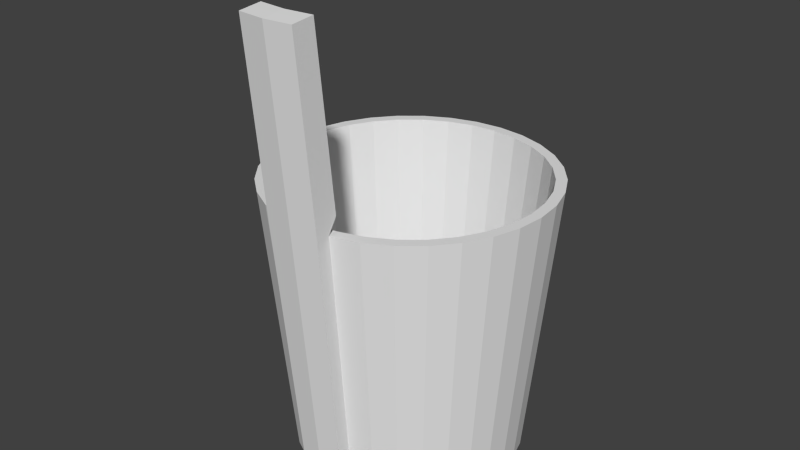 # Source: kiulu.blend  (saved by Blender 2.68.0; exported with 4.5.12 LTS)
import bpy
from mathutils import Matrix  # noqa: F401  (used for matrix-valued properties, if any)

bpy.ops.wm.read_factory_settings(use_empty=True)
scene = bpy.context.scene
scene.name = 'Scene'

# ---- collections
col_collection_1 = bpy.data.collections.new('Collection 1'); scene.collection.children.link(col_collection_1)

# ---- world
world_world = bpy.data.worlds.new('World'); scene.world = world_world
world_world.color = (0.05088, 0.05088, 0.05088)
world_world.use_sun_shadow = False
world_world.sun_shadow_jitter_overblur = 0.0
world_world.cycles.sampling_method = 'MANUAL'
world_world.cycles.sample_map_resolution = 256

# ---- meshes
me_cylinder = bpy.data.meshes.new('Cylinder')
me_cylinder.from_pydata([(1.581e-08, 0.812, -0.9805), (0.0, 1.0, 1.0), (0.1584, 0.7964, -0.9805), (0.1951, 0.9808, 1.0), (0.3107, 0.7502, -0.9805), (0.3827, 0.9239, 1.0), (0.4511, 0.6751, -0.9805), (0.5556, 0.8315, 1.0), (0.5741, 0.5741, -0.9805), (0.7071, 0.7071, 1.0), (0.6751, 0.4511, -0.9805), (0.8315, 0.5556, 1.0), (0.7502, 0.3107, -0.9805), (0.9239, 0.3827, 1.0), (0.7964, 0.1584, -0.9805), (0.9808, 0.1951, 1.0), (0.812, 1.156e-07, -0.9805), (1.0, 7.55e-08, 1.0), (0.7964, -0.1584, -0.9805), (0.9808, -0.1951, 1.0), (0.7502, -0.3107, -0.9805), (0.9239, -0.3827, 1.0), (0.6751, -0.4511, -0.9805), (0.8315, -0.5556, 1.0), (0.5741, -0.5741, -0.9805), (0.7071, -0.7071, 1.0), (0.4511, -0.6751, -0.9805), (0.5556, -0.8315, 1.0), (0.3107, -0.7502, -0.9805), (0.3827, -0.9239, 1.0), (0.1584, -0.7964, -0.9805), (0.1951, -0.9808, 1.0), (-2.488e-07, -0.812, -0.9805), (-3.258e-07, -1.0, 1.0), (-0.1584, -0.7964, -0.9805), (-0.1951, -0.9808, 1.0), (-0.3107, -0.7502, -0.9805), (-0.3827, -0.9239, 1.0), (-0.4511, -0.6751, -0.9805), (-0.5556, -0.8315, 1.0), (-0.5741, -0.5741, -0.9805), (-0.7071, -0.7071, 1.0), (-0.6751, -0.4511, -0.9805), (-0.8315, -0.5556, 1.0), (-0.7502, -0.3107, -0.9805), (-0.9239, -0.3827, 1.0), (-0.7964, -0.1584, -0.9805), (-0.9808, -0.1951, 1.0), (-0.812, 8.383e-07, -0.9805), (-1.0, 9.656e-07, 1.0), (-0.7964, 0.1584, -0.9805), (-0.9808, 0.1951, 1.0), (-0.7502, 0.3107, -0.9805), (-0.9239, 0.3827, 1.0), (-0.6751, 0.4511, -0.9805), (-0.8315, 0.5556, 1.0), (-0.5741, 0.5741, -0.9805), (-0.7071, 0.7071, 1.0), (-0.4511, 0.6751, -0.9805), (-0.5556, 0.8315, 1.0), (-0.3107, 0.7502, -0.9805), (-0.3827, 0.9239, 1.0), (-0.1584, 0.7964, -0.9805), (-0.1951, 0.9808, 1.0), (0.1805, 0.9073, 1.0), (-2.861e-08, 0.9251, 1.0), (0.354, 0.8547, 1.0), (0.5139, 0.7692, 1.0), (0.6541, 0.6541, 1.0), (0.7692, 0.5139, 1.0), (0.8547, 0.354, 1.0), (0.9073, 0.1805, 1.0), (0.9251, 6.4e-08, 1.0), (0.9073, -0.1805, 1.0), (0.8547, -0.354, 1.0), (0.7692, -0.5139, 1.0), (0.6541, -0.6541, 1.0), (0.5139, -0.7692, 1.0), (0.354, -0.8547, 1.0), (0.1805, -0.9073, 1.0), (-3.028e-07, -0.9251, 1.0), (-0.1805, -0.9073, 1.0), (-0.354, -0.8547, 1.0), (-0.5139, -0.7692, 1.0), (-0.6541, -0.6541, 1.0), (-0.7692, -0.5139, 1.0), (-0.8547, -0.354, 1.0), (-0.9073, -0.1805, 1.0), (-0.9251, 8.972e-07, 1.0), (-0.9073, 0.1805, 1.0), (-0.8547, 0.354, 1.0), (-0.7692, 0.5139, 1.0), (-0.6541, 0.6541, 1.0), (-0.5139, 0.7692, 1.0), (-0.354, 0.8547, 1.0), (-0.1805, 0.9073, 1.0), (0.1465, 0.7367, -0.8123), (-2.366e-08, 0.7511, -0.8123), (0.2874, 0.694, -0.8123), (0.4173, 0.6245, -0.8123), (0.5311, 0.5311, -0.8123), (0.6245, 0.4173, -0.8123), (0.694, 0.2874, -0.8123), (0.7367, 0.1465, -0.8123), (0.7511, 1.063e-07, -0.8123), (0.7367, -0.1465, -0.8123), (0.694, -0.2874, -0.8123), (0.6245, -0.4173, -0.8123), (0.5311, -0.5311, -0.8123), (0.4173, -0.6245, -0.8123), (0.2874, -0.694, -0.8123), (0.1465, -0.7367, -0.8123), (-2.463e-07, -0.7511, -0.8123), (-0.1465, -0.7367, -0.8123), (-0.2874, -0.694, -0.8123), (-0.4173, -0.6245, -0.8123), (-0.5311, -0.5311, -0.8123), (-0.6245, -0.4173, -0.8123), (-0.694, -0.2874, -0.8123), (-0.7367, -0.1465, -0.8123), (-0.7511, 7.828e-07, -0.8123), (-0.7367, 0.1465, -0.8123), (-0.694, 0.2874, -0.8123), (-0.6245, 0.4173, -0.8123), (-0.5311, 0.5311, -0.8123), (-0.4173, 0.6245, -0.8123), (-0.2874, 0.694, -0.8123), (-0.1465, 0.7367, -0.8123), (1.447e-08, 0.8279, -0.8132), (0.1615, 0.8119, -0.8132), (0.3168, 0.7648, -0.8132), (0.4599, 0.6883, -0.8132), (0.5854, 0.5854, -0.8132), (0.6883, 0.4599, -0.8132), (0.7648, 0.3168, -0.8132), (0.8119, 0.1615, -0.8132), (0.8278, 1.122e-07, -0.8132), (0.8119, -0.1615, -0.8132), (0.7648, -0.3168, -0.8132), (0.6883, -0.4599, -0.8132), (0.5854, -0.5854, -0.8132), (0.4599, -0.6883, -0.8132), (0.3168, -0.7648, -0.8132), (0.1615, -0.8119, -0.8132), (-2.553e-07, -0.8278, -0.8132), (-0.1615, -0.8119, -0.8132), (-0.3168, -0.7648, -0.8132), (-0.4599, -0.6883, -0.8132), (-0.5854, -0.5854, -0.8132), (-0.6883, -0.4599, -0.8132), (-0.7648, -0.3168, -0.8132), (-0.8119, -0.1615, -0.8132), (-0.8279, 8.491e-07, -0.8132), (-0.8119, 0.1615, -0.8132), (-0.7648, 0.3168, -0.8132), (-0.6883, 0.4599, -0.8132), (-0.5854, 0.5854, -0.8132), (-0.4599, 0.6883, -0.8132), (-0.3168, 0.7648, -0.8132), (-0.1615, 0.8119, -0.8132), (0.1951, -1.076, 0.9909), (-3.57e-07, -1.095, 0.9909), (-0.1951, -1.076, 0.9909), (0.1615, -0.9073, -0.8222), (-2.865e-07, -0.9232, -0.8222), (-0.1615, -0.9073, -0.8222), (0.1951, -1.105, 2.307), (-3.417e-07, -1.124, 2.307), (-0.1951, -1.105, 2.307), (0.1951, -1.2, 2.298), (-3.729e-07, -1.219, 2.298), (-0.1951, -1.2, 2.298), (0.1951, -0.9149, 1.105), (-3.063e-07, -0.9342, 1.105), (-0.1951, -0.9149, 1.105), (0.1951, -1.039, 2.313), (-3.222e-07, -1.058, 2.313), (-0.1951, -1.039, 2.313)], [], [(128, 1, 3, 129), (129, 3, 5, 130), (130, 5, 7, 131), (131, 7, 9, 132), (132, 9, 11, 133), (133, 11, 13, 134), (134, 13, 15, 135), (135, 15, 17, 136), (136, 17, 19, 137), (137, 19, 21, 138), (138, 21, 23, 139), (139, 23, 25, 140), (140, 25, 27, 141), (141, 27, 29, 142), (142, 29, 31, 143), (144, 143, 163, 164), (145, 144, 164, 165), (145, 35, 37, 146), (146, 37, 39, 147), (147, 39, 41, 148), (148, 41, 43, 149), (149, 43, 45, 150), (150, 45, 47, 151), (151, 47, 49, 152), (152, 49, 51, 153), (153, 51, 53, 154), (154, 53, 55, 155), (155, 55, 57, 156), (156, 57, 59, 157), (157, 59, 61, 158), (94, 93, 125, 126), (159, 63, 1, 128), (158, 61, 63, 159), (0, 2, 4, 6, 8, 10, 12, 14, 16, 18, 20, 22, 24, 26, 28, 30, 32, 34, 36, 38, 40, 42, 44, 46, 48, 50, 52, 54, 56, 58, 60, 62), (65, 64, 3, 1), (64, 66, 5, 3), (66, 67, 7, 5), (67, 68, 9, 7), (68, 69, 11, 9), (69, 70, 13, 11), (70, 71, 15, 13), (71, 72, 17, 15), (72, 73, 19, 17), (73, 74, 21, 19), (74, 75, 23, 21), (75, 76, 25, 23), (76, 77, 27, 25), (77, 78, 29, 27), (78, 79, 31, 29), (79, 80, 33, 31), (80, 81, 35, 33), (81, 82, 37, 35), (82, 83, 39, 37), (83, 84, 41, 39), (84, 85, 43, 41), (85, 86, 45, 43), (86, 87, 47, 45), (87, 88, 49, 47), (88, 89, 51, 49), (89, 90, 53, 51), (90, 91, 55, 53), (91, 92, 57, 55), (92, 93, 59, 57), (93, 94, 61, 59), (94, 95, 63, 61), (95, 65, 1, 63), (96, 97, 127, 126, 125, 124, 123, 122, 121, 120, 119, 118, 117, 116, 115, 114, 113, 112, 111, 110, 109, 108, 107, 106, 105, 104, 103, 102, 101, 100, 99, 98), (83, 82, 114, 115), (72, 71, 103, 104), (92, 91, 123, 124), (81, 80, 112, 113), (70, 69, 101, 102), (90, 89, 121, 122), (68, 67, 99, 100), (79, 78, 110, 111), (88, 87, 119, 120), (66, 64, 96, 98), (77, 76, 108, 109), (86, 85, 117, 118), (75, 74, 106, 107), (95, 94, 126, 127), (84, 83, 115, 116), (73, 72, 104, 105), (93, 92, 124, 125), (82, 81, 113, 114), (71, 70, 102, 103), (91, 90, 122, 123), (69, 68, 100, 101), (80, 79, 111, 112), (89, 88, 120, 121), (67, 66, 98, 99), (78, 77, 109, 110), (87, 86, 118, 119), (64, 65, 97, 96), (76, 75, 107, 108), (65, 95, 127, 97), (85, 84, 116, 117), (74, 73, 105, 106), (0, 128, 129, 2), (2, 129, 130, 4), (4, 130, 131, 6), (6, 131, 132, 8), (8, 132, 133, 10), (10, 133, 134, 12), (12, 134, 135, 14), (14, 135, 136, 16), (16, 136, 137, 18), (18, 137, 138, 20), (20, 138, 139, 22), (22, 139, 140, 24), (24, 140, 141, 26), (26, 141, 142, 28), (28, 142, 143, 30), (30, 143, 144, 32), (32, 144, 145, 34), (34, 145, 146, 36), (36, 146, 147, 38), (38, 147, 148, 40), (40, 148, 149, 42), (42, 149, 150, 44), (44, 150, 151, 46), (46, 151, 152, 48), (48, 152, 153, 50), (50, 153, 154, 52), (52, 154, 155, 54), (54, 155, 156, 56), (56, 156, 157, 58), (58, 157, 158, 60), (62, 159, 128, 0), (60, 158, 159, 62), (163, 160, 161, 164), (164, 161, 162, 165), (35, 145, 165, 162), (143, 31, 160, 163), (35, 162, 171, 168), (160, 31, 166, 169), (167, 168, 171, 170), (166, 167, 170, 169), (162, 161, 170, 171), (161, 160, 169, 170), (166, 31, 172, 175), (35, 168, 177, 174), (173, 174, 177, 176), (172, 173, 176, 175), (168, 167, 176, 177), (167, 166, 175, 176), (33, 35, 174, 173), (31, 33, 173, 172)])
me_cylinder.use_remesh_preserve_volume = False
me_cylinder.use_remesh_preserve_attributes = False
me_cylinder.use_mirror_vertex_groups = False
me_cylinder.update()

# ---- objects
ob_kiulu = bpy.data.objects.new('Kiulu', me_cylinder)

# ---- transforms, parenting, visibility, modifiers, constraints
ob_kiulu.location = (0.0, 0.0, 0.0)
ob_kiulu.lineart.crease_threshold = 0.0

# ---- collection membership
col_collection_1.objects.link(ob_kiulu)

# ---- scene / render settings (as saved in the file)
scene.frame_start = 1; scene.frame_end = 250; scene.frame_set(1)
scene.render.engine = 'BLENDER_EEVEE_NEXT'
scene.render.image_settings.compression = 90
scene.render.resolution_percentage = 50
scene.render.dither_intensity = 0.0
scene.cycles.use_denoising = False
scene.cycles.samples = 10
scene.cycles.sampling_pattern = 'TABULATED_SOBOL'
scene.cycles.light_sampling_threshold = 0.0
scene.cycles.use_adaptive_sampling = False
scene.cycles.use_light_tree = False
scene.cycles.blur_glossy = 0.0
scene.cycles.volume_bounces = 1
scene.cycles.pixel_filter_type = 'GAUSSIAN'
scene.cycles.sample_clamp_indirect = 0.0
scene.view_settings.view_transform = 'Standard'
bpy.context.view_layer.update()

# ---- added for rendering (the .blend has no active camera and no usable light): camera, sun
cam_auto = bpy.data.cameras.new('AutoCamera')
cam_auto.lens = 50.0
cam_auto.sensor_width = 36.0
cam_auto.clip_end = 1000.0
ob_auto_camera = bpy.data.objects.new('AutoCamera', cam_auto)
scene.collection.objects.link(ob_auto_camera)
ob_auto_camera.location = (4.11417, -5.04673, 3.95755)
ob_auto_camera.rotation_euler = (1.09748, -7.21219e-08, 0.694738)
scene.camera = ob_auto_camera
light_auto_sun = bpy.data.lights.new('AutoSun', 'SUN')
light_auto_sun.energy = 3.0
light_auto_sun.angle = 0.0523599
ob_auto_sun = bpy.data.objects.new('AutoSun', light_auto_sun)
scene.collection.objects.link(ob_auto_sun)
ob_auto_sun.rotation_euler = (0.872665, 0.174533, 0.523599)
bpy.context.view_layer.update()
